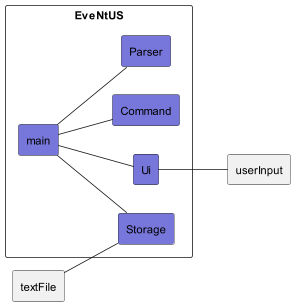

The diagram above was rendered by PlantUML. Its source (embedded in the PNG):
@startuml
!include Style.puml
left to right direction
skinparam componentStyle rectangle

component userInput

component EveNtUS {
component main COLOR1
component Parser COLOR1
component Ui COLOR1
component Command COLOR1
component Storage COLOR1
component Parser COLOR1
}

component "textFile"

[Ui]--[userInput]
[main]--[Storage]
[textFile]--[Storage]
[main]--[Command]
[main]--[Ui]
[main]--[Parser]

@enduml